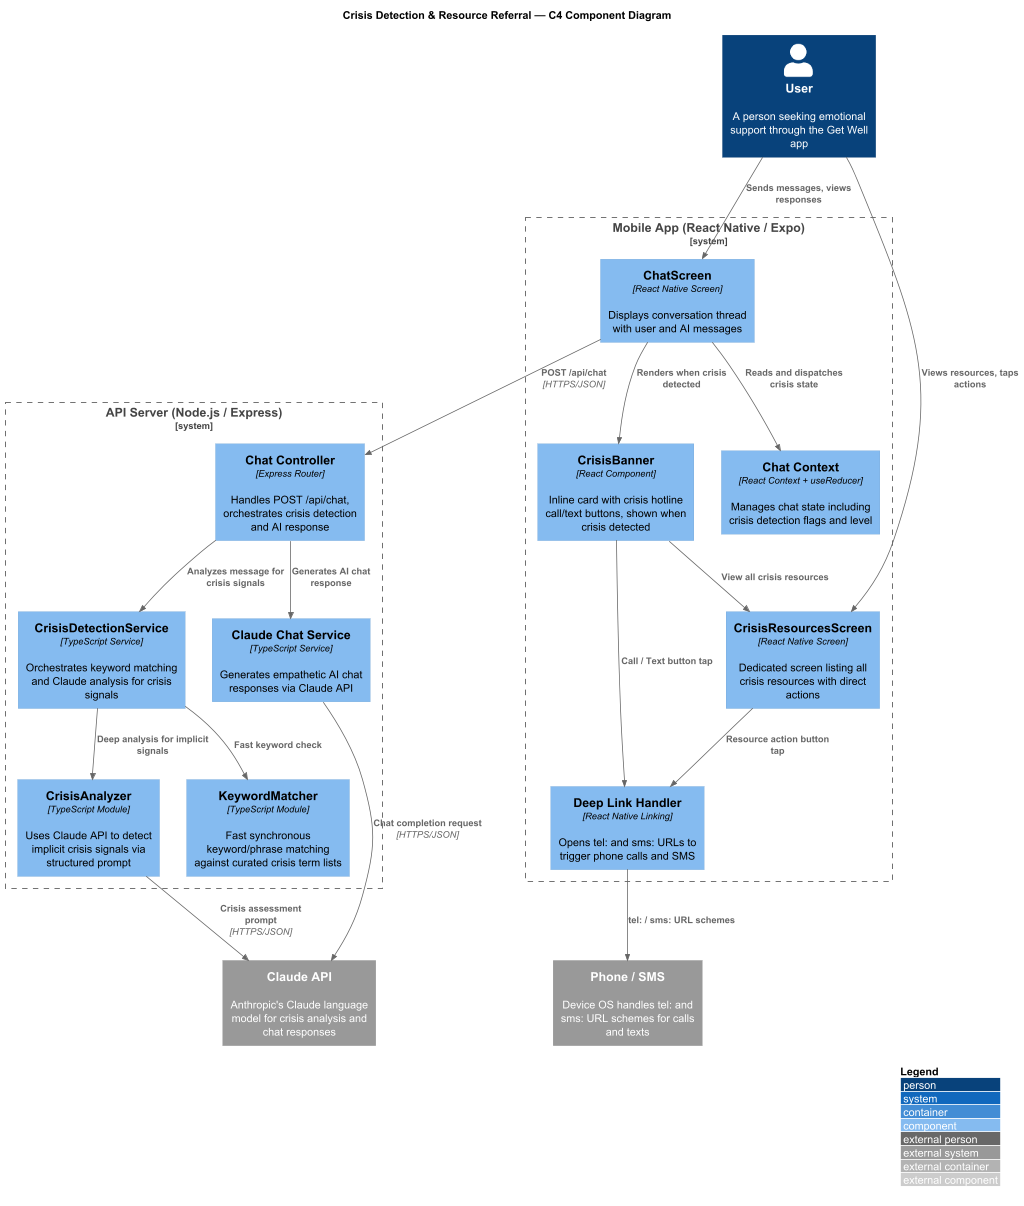

The diagram above was rendered by PlantUML. Its source (embedded in the PNG):
@startuml
scale max 1024 width

!include https://raw.githubusercontent.com/plantuml-stdlib/C4-PlantUML/master/C4_Component.puml

LAYOUT_WITH_LEGEND()

title Crisis Detection & Resource Referral — C4 Component Diagram

Person(user, "User", "A person seeking emotional support through the Get Well app")

System_Boundary(mobile, "Mobile App (React Native / Expo)") {
  Component(chatScreen, "ChatScreen", "React Native Screen", "Displays conversation thread with user and AI messages")
  Component(crisisBanner, "CrisisBanner", "React Component", "Inline card with crisis hotline call/text buttons, shown when crisis detected")
  Component(crisisResourcesScreen, "CrisisResourcesScreen", "React Native Screen", "Dedicated screen listing all crisis resources with direct actions")
  Component(chatContext, "Chat Context", "React Context + useReducer", "Manages chat state including crisis detection flags and level")
  Component(deepLinkHandler, "Deep Link Handler", "React Native Linking", "Opens tel: and sms: URLs to trigger phone calls and SMS")
}

System_Boundary(server, "API Server (Node.js / Express)") {
  Component(chatController, "Chat Controller", "Express Router", "Handles POST /api/chat, orchestrates crisis detection and AI response")
  Component(crisisDetectionService, "CrisisDetectionService", "TypeScript Service", "Orchestrates keyword matching and Claude analysis for crisis signals")
  Component(keywordMatcher, "KeywordMatcher", "TypeScript Module", "Fast synchronous keyword/phrase matching against curated crisis term lists")
  Component(crisisAnalyzer, "CrisisAnalyzer", "TypeScript Module", "Uses Claude API to detect implicit crisis signals via structured prompt")
  Component(claudeService, "Claude Chat Service", "TypeScript Service", "Generates empathetic AI chat responses via Claude API")
}

System_Ext(claudeApi, "Claude API", "Anthropic's Claude language model for crisis analysis and chat responses")
System_Ext(phoneOs, "Phone / SMS", "Device OS handles tel: and sms: URL schemes for calls and texts")

Rel(user, chatScreen, "Sends messages, views responses")
Rel(chatScreen, crisisBanner, "Renders when crisis detected")
Rel(crisisBanner, crisisResourcesScreen, "View all crisis resources")
Rel(crisisBanner, deepLinkHandler, "Call / Text button tap")
Rel(crisisResourcesScreen, deepLinkHandler, "Resource action button tap")
Rel(deepLinkHandler, phoneOs, "tel: / sms: URL schemes")
Rel(chatScreen, chatContext, "Reads and dispatches crisis state")
Rel(chatScreen, chatController, "POST /api/chat", "HTTPS/JSON")

Rel(chatController, crisisDetectionService, "Analyzes message for crisis signals")
Rel(crisisDetectionService, keywordMatcher, "Fast keyword check")
Rel(crisisDetectionService, crisisAnalyzer, "Deep analysis for implicit signals")
Rel(crisisAnalyzer, claudeApi, "Crisis assessment prompt", "HTTPS/JSON")
Rel(chatController, claudeService, "Generates AI chat response")
Rel(claudeService, claudeApi, "Chat completion request", "HTTPS/JSON")

Rel(user, crisisResourcesScreen, "Views resources, taps actions")

@enduml